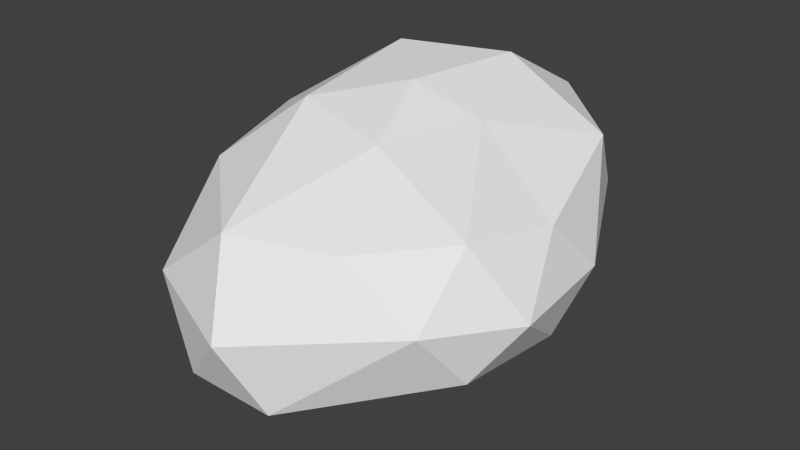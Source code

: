 # Source: Asteroid-2.blend  (saved by Blender 2.74.0; exported with 4.5.12 LTS)
import bpy
from mathutils import Matrix  # noqa: F401  (used for matrix-valued properties, if any)

bpy.ops.wm.read_factory_settings(use_empty=True)
scene = bpy.context.scene
scene.name = 'Scene'

# ---- collections
col_collection_1 = bpy.data.collections.new('Collection 1'); scene.collection.children.link(col_collection_1)

# ---- world
world_world = bpy.data.worlds.new('World'); scene.world = world_world
world_world.color = (0.05088, 0.05088, 0.05088)
world_world.use_sun_shadow = False
world_world.sun_shadow_jitter_overblur = 0.0
world_world.cycles.sampling_method = 'MANUAL'
world_world.cycles.sample_map_resolution = 256

# ---- meshes
me_icosphere_001 = bpy.data.meshes.new('Icosphere.001')
me_icosphere_001.from_pydata([(0.1149, -0.1237, -0.9131), (1.136, -0.7745, -0.5842), (-0.5501, -1.628, -0.7853), (-1.366, -0.2224, -0.5549), (-0.3512, 1.381, -0.2442), (1.09, 0.4911, -0.4108), (0.407, -1.176, 0.2652), (-1.168, -0.7202, 0.3592), (-0.9839, 0.939, 0.644), (0.3688, 1.499, 0.6601), (1.261, -0.05092, 0.3204), (-0.1108, 0.2064, 0.9289), (-0.3228, -1.165, -1.145), (0.8019, -0.5096, -0.886), (0.1281, -1.581, -0.8501), (1.288, -0.03061, -0.5151), (0.7695, 0.2674, -0.7884), (-0.6993, -0.2028, -0.904), (-1.183, -0.8999, -0.7165), (-0.162, 0.4584, -0.7227), (-0.9291, 0.4772, -0.4134), (0.2593, 1.318, -0.344), (1.429, -0.5291, -0.1428), (1.388, 0.309, -0.0835), (-0.1451, -1.781, -0.3303), (0.9872, -1.108, -0.1463), (-1.452, -0.5098, -0.08302), (-1.052, -1.417, -0.252), (-0.8326, 1.244, 0.2017), (-1.257, 0.309, 0.05837), (0.927, 1.241, 0.08907), (-0.006763, 1.648, 0.2319), (1.076, -0.7353, 0.3967), (-0.3872, -1.417, 0.2657), (-1.156, 0.0, 0.5841), (-0.2709, 1.457, 0.7578), (1.016, 0.9426, 0.5716), (0.1228, -0.4652, 0.7049), (0.4842, 0.2128, 0.7686), (-0.6902, -0.2874, 0.8062), (-0.6923, 0.7638, 0.9708), (0.1384, 1.04, 0.9696)], [], [(0, 13, 12), (1, 13, 15), (0, 12, 17), (0, 17, 19), (0, 19, 16), (1, 15, 22), (2, 14, 24), (3, 18, 26), (4, 20, 28), (5, 21, 30), (1, 22, 25), (2, 24, 27), (3, 26, 29), (4, 28, 31), (5, 30, 23), (6, 32, 37), (7, 33, 39), (8, 34, 40), (9, 35, 41), (10, 36, 38), (38, 41, 11), (38, 36, 41), (36, 9, 41), (41, 40, 11), (41, 35, 40), (35, 8, 40), (40, 39, 11), (40, 34, 39), (34, 7, 39), (39, 37, 11), (39, 33, 37), (33, 6, 37), (37, 38, 11), (37, 32, 38), (32, 10, 38), (23, 36, 10), (23, 30, 36), (30, 9, 36), (31, 35, 9), (31, 28, 35), (28, 8, 35), (29, 34, 8), (29, 26, 34), (26, 7, 34), (27, 33, 7), (27, 24, 33), (24, 6, 33), (25, 32, 6), (25, 22, 32), (22, 10, 32), (30, 31, 9), (30, 21, 31), (21, 4, 31), (28, 29, 8), (28, 20, 29), (20, 3, 29), (26, 27, 7), (26, 18, 27), (18, 2, 27), (24, 25, 6), (24, 14, 25), (14, 1, 25), (22, 23, 10), (22, 15, 23), (15, 5, 23), (16, 21, 5), (16, 19, 21), (19, 4, 21), (19, 20, 4), (19, 17, 20), (17, 3, 20), (17, 18, 3), (17, 12, 18), (12, 2, 18), (15, 16, 5), (15, 13, 16), (13, 0, 16), (12, 14, 2), (12, 13, 14), (13, 1, 14)])
me_icosphere_001.use_remesh_preserve_volume = False
me_icosphere_001.use_remesh_preserve_attributes = False
me_icosphere_001.use_mirror_vertex_groups = False
me_icosphere_001.update()

# ---- objects
ob_icosphere = bpy.data.objects.new('Icosphere', me_icosphere_001)

# ---- transforms, parenting, visibility, modifiers, constraints
ob_icosphere.location = (0.0, 0.0, 0.0)
ob_icosphere.lineart.crease_threshold = 0.0

# ---- collection membership
col_collection_1.objects.link(ob_icosphere)

# ---- scene / render settings (as saved in the file)
scene.frame_start = 1; scene.frame_end = 250; scene.frame_set(1)
scene.render.engine = 'BLENDER_EEVEE_NEXT'
scene.render.resolution_percentage = 50
scene.render.dither_intensity = 0.0
scene.cycles.use_denoising = False
scene.cycles.samples = 10
scene.cycles.sampling_pattern = 'TABULATED_SOBOL'
scene.cycles.light_sampling_threshold = 0.0
scene.cycles.use_adaptive_sampling = False
scene.cycles.use_light_tree = False
scene.cycles.blur_glossy = 0.0
scene.cycles.pixel_filter_type = 'GAUSSIAN'
scene.cycles.sample_clamp_indirect = 0.0
scene.view_settings.view_transform = 'Standard'
bpy.context.view_layer.update()

# ---- added for rendering (the .blend has no active camera and no usable light): camera, sun
cam_auto = bpy.data.cameras.new('AutoCamera')
cam_auto.lens = 50.0
cam_auto.sensor_width = 36.0
cam_auto.clip_end = 1000.0
ob_auto_camera = bpy.data.objects.new('AutoCamera', cam_auto)
scene.collection.objects.link(ob_auto_camera)
ob_auto_camera.location = (4.5717, -5.5662, 3.57923)
ob_auto_camera.rotation_euler = (1.09748, -7.21219e-08, 0.694738)
scene.camera = ob_auto_camera
light_auto_sun = bpy.data.lights.new('AutoSun', 'SUN')
light_auto_sun.energy = 3.0
light_auto_sun.angle = 0.0523599
ob_auto_sun = bpy.data.objects.new('AutoSun', light_auto_sun)
scene.collection.objects.link(ob_auto_sun)
ob_auto_sun.rotation_euler = (0.872665, 0.174533, 0.523599)
bpy.context.view_layer.update()
